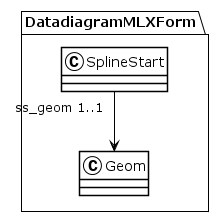

The diagram above was rendered by PlantUML. Its source (embedded in the PNG):
@startuml
!theme plain
package DatadiagramMLXForm {
class SplineStart {
}
SplineStart "ss_geom 1..1" --> Geom
class Geom {
}
}
@enduml